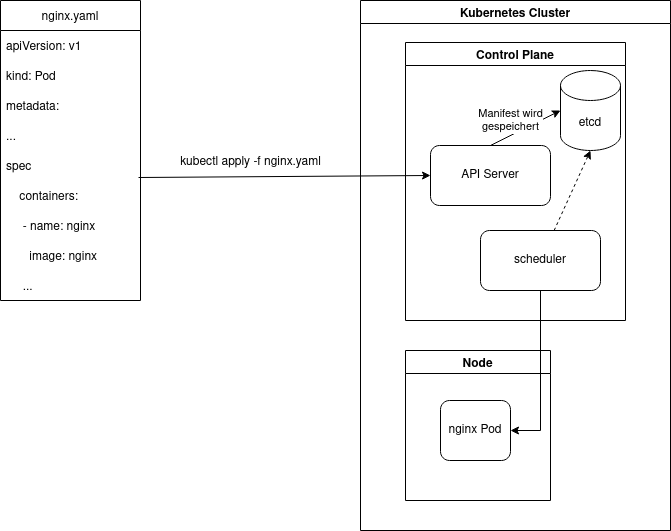

The diagram above was exported from draw.io. Its source (the exported page's mxGraphModel, read from the mxfile embedded in the PNG):
<mxGraphModel dx="1280" dy="769" grid="1" gridSize="10" guides="1" tooltips="1" connect="1" arrows="1" fold="1" page="1" pageScale="1" pageWidth="827" pageHeight="1169" math="0" shadow="0">
  <root>
    <mxCell id="0" />
    <mxCell id="1" parent="0" />
    <mxCell id="TEVyGHJStL4WKwCaQgAa-2" value="nginx.yaml" style="swimlane;fontStyle=0;childLayout=stackLayout;horizontal=1;startSize=30;horizontalStack=0;resizeParent=1;resizeParentMax=0;resizeLast=0;collapsible=1;marginBottom=0;" vertex="1" parent="1">
      <mxGeometry x="80" y="80" width="140" height="300" as="geometry" />
    </mxCell>
    <mxCell id="TEVyGHJStL4WKwCaQgAa-3" value="apiVersion: v1" style="text;strokeColor=none;fillColor=none;align=left;verticalAlign=middle;spacingLeft=4;spacingRight=4;overflow=hidden;points=[[0,0.5],[1,0.5]];portConstraint=eastwest;rotatable=0;" vertex="1" parent="TEVyGHJStL4WKwCaQgAa-2">
      <mxGeometry y="30" width="140" height="30" as="geometry" />
    </mxCell>
    <mxCell id="TEVyGHJStL4WKwCaQgAa-4" value="kind: Pod" style="text;strokeColor=none;fillColor=none;align=left;verticalAlign=middle;spacingLeft=4;spacingRight=4;overflow=hidden;points=[[0,0.5],[1,0.5]];portConstraint=eastwest;rotatable=0;" vertex="1" parent="TEVyGHJStL4WKwCaQgAa-2">
      <mxGeometry y="60" width="140" height="30" as="geometry" />
    </mxCell>
    <mxCell id="TEVyGHJStL4WKwCaQgAa-5" value="metadata:" style="text;strokeColor=none;fillColor=none;align=left;verticalAlign=middle;spacingLeft=4;spacingRight=4;overflow=hidden;points=[[0,0.5],[1,0.5]];portConstraint=eastwest;rotatable=0;" vertex="1" parent="TEVyGHJStL4WKwCaQgAa-2">
      <mxGeometry y="90" width="140" height="30" as="geometry" />
    </mxCell>
    <mxCell id="TEVyGHJStL4WKwCaQgAa-11" value="..." style="text;strokeColor=none;fillColor=none;align=left;verticalAlign=middle;spacingLeft=4;spacingRight=4;overflow=hidden;points=[[0,0.5],[1,0.5]];portConstraint=eastwest;rotatable=0;" vertex="1" parent="TEVyGHJStL4WKwCaQgAa-2">
      <mxGeometry y="120" width="140" height="30" as="geometry" />
    </mxCell>
    <mxCell id="TEVyGHJStL4WKwCaQgAa-12" value="spec" style="text;strokeColor=none;fillColor=none;align=left;verticalAlign=middle;spacingLeft=4;spacingRight=4;overflow=hidden;points=[[0,0.5],[1,0.5]];portConstraint=eastwest;rotatable=0;" vertex="1" parent="TEVyGHJStL4WKwCaQgAa-2">
      <mxGeometry y="150" width="140" height="30" as="geometry" />
    </mxCell>
    <mxCell id="TEVyGHJStL4WKwCaQgAa-14" value="    containers:" style="text;strokeColor=none;fillColor=none;align=left;verticalAlign=middle;spacingLeft=4;spacingRight=4;overflow=hidden;points=[[0,0.5],[1,0.5]];portConstraint=eastwest;rotatable=0;" vertex="1" parent="TEVyGHJStL4WKwCaQgAa-2">
      <mxGeometry y="180" width="140" height="30" as="geometry" />
    </mxCell>
    <mxCell id="TEVyGHJStL4WKwCaQgAa-13" value="     - name: nginx" style="text;strokeColor=none;fillColor=none;align=left;verticalAlign=middle;spacingLeft=4;spacingRight=4;overflow=hidden;points=[[0,0.5],[1,0.5]];portConstraint=eastwest;rotatable=0;" vertex="1" parent="TEVyGHJStL4WKwCaQgAa-2">
      <mxGeometry y="210" width="140" height="30" as="geometry" />
    </mxCell>
    <mxCell id="TEVyGHJStL4WKwCaQgAa-16" value="       image: nginx" style="text;strokeColor=none;fillColor=none;align=left;verticalAlign=middle;spacingLeft=4;spacingRight=4;overflow=hidden;points=[[0,0.5],[1,0.5]];portConstraint=eastwest;rotatable=0;" vertex="1" parent="TEVyGHJStL4WKwCaQgAa-2">
      <mxGeometry y="240" width="140" height="30" as="geometry" />
    </mxCell>
    <mxCell id="TEVyGHJStL4WKwCaQgAa-15" value="     ..." style="text;strokeColor=none;fillColor=none;align=left;verticalAlign=middle;spacingLeft=4;spacingRight=4;overflow=hidden;points=[[0,0.5],[1,0.5]];portConstraint=eastwest;rotatable=0;" vertex="1" parent="TEVyGHJStL4WKwCaQgAa-2">
      <mxGeometry y="270" width="140" height="30" as="geometry" />
    </mxCell>
    <mxCell id="TEVyGHJStL4WKwCaQgAa-10" value="Kubernetes Cluster" style="swimlane;" vertex="1" parent="1">
      <mxGeometry x="440" y="80" width="310" height="530" as="geometry" />
    </mxCell>
    <mxCell id="TEVyGHJStL4WKwCaQgAa-19" value="Control Plane" style="swimlane;" vertex="1" parent="TEVyGHJStL4WKwCaQgAa-10">
      <mxGeometry x="45" y="42" width="220" height="278" as="geometry" />
    </mxCell>
    <mxCell id="TEVyGHJStL4WKwCaQgAa-20" value="etcd" style="shape=cylinder3;whiteSpace=wrap;html=1;boundedLbl=1;backgroundOutline=1;size=15;" vertex="1" parent="TEVyGHJStL4WKwCaQgAa-19">
      <mxGeometry x="155" y="28" width="60" height="80" as="geometry" />
    </mxCell>
    <mxCell id="TEVyGHJStL4WKwCaQgAa-21" value="API Server" style="rounded=1;whiteSpace=wrap;html=1;" vertex="1" parent="TEVyGHJStL4WKwCaQgAa-19">
      <mxGeometry x="25" y="103" width="120" height="60" as="geometry" />
    </mxCell>
    <mxCell id="TEVyGHJStL4WKwCaQgAa-22" value="" style="endArrow=classic;html=1;rounded=0;entryX=0;entryY=0.5;entryDx=0;entryDy=0;entryPerimeter=0;exitX=0.5;exitY=0;exitDx=0;exitDy=0;" edge="1" parent="TEVyGHJStL4WKwCaQgAa-19" source="TEVyGHJStL4WKwCaQgAa-21" target="TEVyGHJStL4WKwCaQgAa-20">
      <mxGeometry width="50" height="50" relative="1" as="geometry">
        <mxPoint x="-145" y="298" as="sourcePoint" />
        <mxPoint x="-95" y="248" as="targetPoint" />
      </mxGeometry>
    </mxCell>
    <mxCell id="TEVyGHJStL4WKwCaQgAa-29" value="&lt;div&gt;Manifest wird&lt;/div&gt;&lt;div&gt;gespeichert&lt;br&gt;&lt;/div&gt;" style="edgeLabel;html=1;align=center;verticalAlign=middle;resizable=0;points=[];" vertex="1" connectable="0" parent="TEVyGHJStL4WKwCaQgAa-22">
      <mxGeometry x="0.3371" relative="1" as="geometry">
        <mxPoint x="-27" y="-2" as="offset" />
      </mxGeometry>
    </mxCell>
    <mxCell id="TEVyGHJStL4WKwCaQgAa-26" value="scheduler" style="rounded=1;whiteSpace=wrap;html=1;" vertex="1" parent="TEVyGHJStL4WKwCaQgAa-19">
      <mxGeometry x="75" y="188" width="120" height="60" as="geometry" />
    </mxCell>
    <mxCell id="TEVyGHJStL4WKwCaQgAa-28" value="" style="endArrow=classic;html=1;rounded=0;entryX=0.5;entryY=1;entryDx=0;entryDy=0;entryPerimeter=0;dashed=1;" edge="1" parent="TEVyGHJStL4WKwCaQgAa-19" source="TEVyGHJStL4WKwCaQgAa-26" target="TEVyGHJStL4WKwCaQgAa-20">
      <mxGeometry width="50" height="50" relative="1" as="geometry">
        <mxPoint x="-145" y="298" as="sourcePoint" />
        <mxPoint x="-95" y="248" as="targetPoint" />
      </mxGeometry>
    </mxCell>
    <mxCell id="TEVyGHJStL4WKwCaQgAa-23" value="Node" style="swimlane;" vertex="1" parent="TEVyGHJStL4WKwCaQgAa-10">
      <mxGeometry x="45" y="350" width="145" height="150" as="geometry" />
    </mxCell>
    <mxCell id="TEVyGHJStL4WKwCaQgAa-25" value="nginx Pod" style="rounded=1;whiteSpace=wrap;html=1;" vertex="1" parent="TEVyGHJStL4WKwCaQgAa-23">
      <mxGeometry x="35" y="50" width="70" height="60" as="geometry" />
    </mxCell>
    <mxCell id="TEVyGHJStL4WKwCaQgAa-27" value="" style="edgeStyle=orthogonalEdgeStyle;rounded=0;orthogonalLoop=1;jettySize=auto;html=1;entryX=1;entryY=0.5;entryDx=0;entryDy=0;" edge="1" parent="TEVyGHJStL4WKwCaQgAa-10" source="TEVyGHJStL4WKwCaQgAa-26" target="TEVyGHJStL4WKwCaQgAa-25">
      <mxGeometry relative="1" as="geometry">
        <Array as="points">
          <mxPoint x="180" y="430" />
        </Array>
      </mxGeometry>
    </mxCell>
    <mxCell id="TEVyGHJStL4WKwCaQgAa-17" value="" style="endArrow=classic;html=1;rounded=0;exitX=0.986;exitY=-0.1;exitDx=0;exitDy=0;entryX=0;entryY=0.5;entryDx=0;entryDy=0;exitPerimeter=0;" edge="1" parent="1" source="TEVyGHJStL4WKwCaQgAa-14" target="TEVyGHJStL4WKwCaQgAa-21">
      <mxGeometry width="50" height="50" relative="1" as="geometry">
        <mxPoint x="340" y="420" as="sourcePoint" />
        <mxPoint x="390" y="370" as="targetPoint" />
      </mxGeometry>
    </mxCell>
    <mxCell id="TEVyGHJStL4WKwCaQgAa-18" value="kubectl apply -f nginx.yaml" style="text;html=1;align=center;verticalAlign=middle;resizable=0;points=[];autosize=1;strokeColor=none;fillColor=none;" vertex="1" parent="1">
      <mxGeometry x="250" y="232" width="160" height="20" as="geometry" />
    </mxCell>
  </root>
</mxGraphModel>